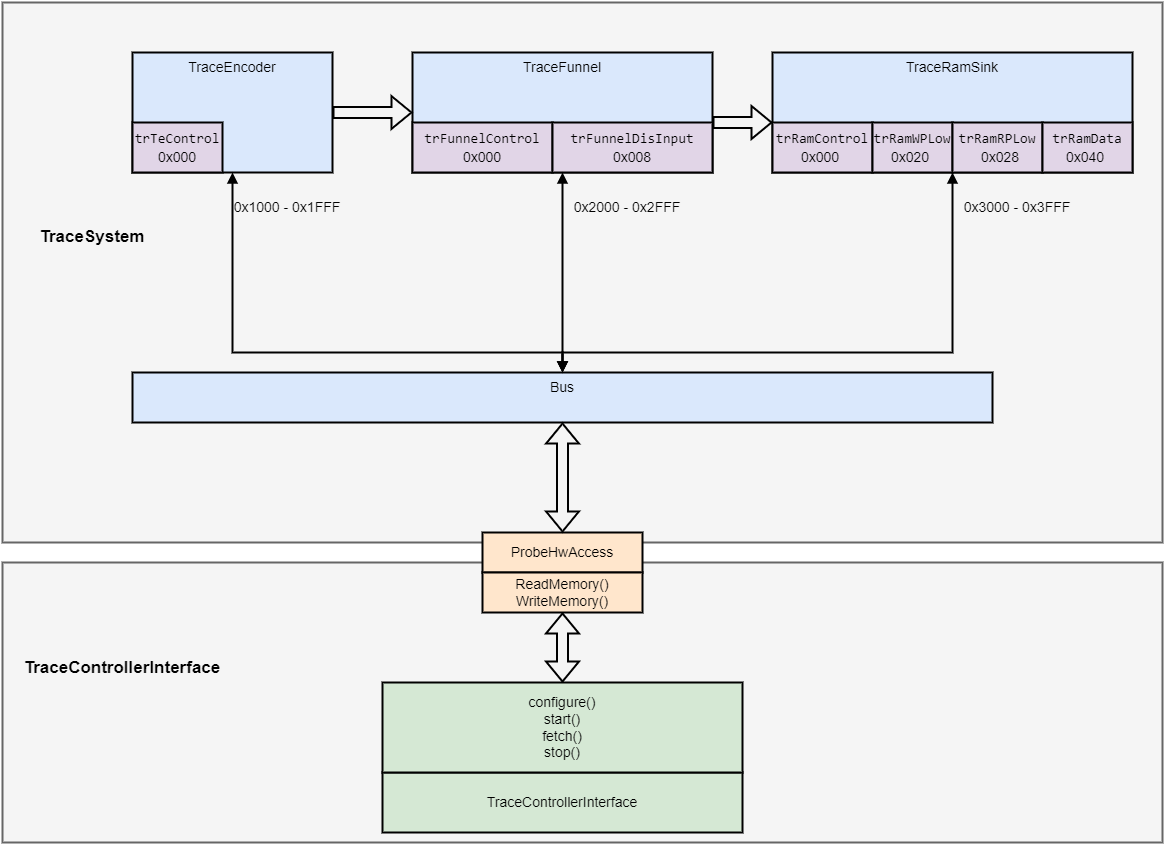

The diagram above was exported from draw.io. Its source (the exported page's mxGraphModel, read from the mxfile embedded in the PNG):
<mxGraphModel dx="1408" dy="851" grid="1" gridSize="10" guides="1" tooltips="1" connect="1" arrows="1" fold="1" page="1" pageScale="1" pageWidth="850" pageHeight="1100" math="0" shadow="0">
  <root>
    <mxCell id="0" />
    <mxCell id="1" parent="0" />
    <mxCell id="2" value="" style="rounded=0;whiteSpace=wrap;html=1;align=center;verticalAlign=top;fillColor=#f5f5f5;strokeColor=#666666;fontColor=#333333;strokeWidth=2;fontSize=14;" vertex="1" parent="1">
      <mxGeometry x="30" y="590" width="1160" height="280" as="geometry" />
    </mxCell>
    <mxCell id="3" value="" style="rounded=0;whiteSpace=wrap;html=1;align=center;verticalAlign=top;fillColor=#f5f5f5;strokeColor=#666666;fontColor=#333333;strokeWidth=2;fontSize=14;" vertex="1" parent="1">
      <mxGeometry x="30" y="30" width="1160" height="540" as="geometry" />
    </mxCell>
    <mxCell id="4" value="TraceEncoder" style="rounded=0;whiteSpace=wrap;html=1;verticalAlign=top;fillColor=#dae8fc;strokeColor=#000000;strokeWidth=2;fontSize=14;" vertex="1" parent="1">
      <mxGeometry x="160" y="80" width="200" height="120" as="geometry" />
    </mxCell>
    <mxCell id="5" value="&lt;div style=&quot;font-family: Consolas, &amp;quot;Courier New&amp;quot;, monospace; font-size: 14px; line-height: 19px;&quot;&gt;trTeControl&lt;/div&gt;" style="rounded=0;whiteSpace=wrap;html=1;verticalAlign=top;fillColor=#e1d5e7;strokeColor=#000000;strokeWidth=2;fontSize=14;" vertex="1" parent="1">
      <mxGeometry x="160" y="150" width="90" height="50" as="geometry" />
    </mxCell>
    <mxCell id="6" value="TraceFunnel" style="rounded=0;whiteSpace=wrap;html=1;verticalAlign=top;fillColor=#dae8fc;strokeColor=#000000;strokeWidth=2;fontSize=14;" vertex="1" parent="1">
      <mxGeometry x="440" y="80" width="300" height="120" as="geometry" />
    </mxCell>
    <mxCell id="7" value="&lt;div style=&quot;font-family: Consolas, &amp;quot;Courier New&amp;quot;, monospace; font-size: 14px; line-height: 19px;&quot;&gt;&lt;div style=&quot;line-height: 19px; font-size: 14px;&quot;&gt;trFunnelControl&lt;/div&gt;&lt;/div&gt;" style="rounded=0;whiteSpace=wrap;html=1;verticalAlign=top;fillColor=#e1d5e7;strokeColor=#000000;strokeWidth=2;fontSize=14;" vertex="1" parent="1">
      <mxGeometry x="440" y="150" width="140" height="50" as="geometry" />
    </mxCell>
    <mxCell id="8" value="&lt;div style=&quot;font-family: Consolas, &amp;quot;Courier New&amp;quot;, monospace; font-size: 14px; line-height: 19px;&quot;&gt;&lt;div style=&quot;line-height: 19px; font-size: 14px;&quot;&gt;&lt;span style=&quot;text-align: left; font-size: 14px;&quot;&gt;trFunnelDisInput&lt;/span&gt;&lt;br style=&quot;font-size: 14px;&quot;&gt;&lt;/div&gt;&lt;/div&gt;" style="rounded=0;whiteSpace=wrap;html=1;verticalAlign=top;fillColor=#e1d5e7;strokeColor=#000000;strokeWidth=2;fontSize=14;" vertex="1" parent="1">
      <mxGeometry x="580" y="150" width="160" height="50" as="geometry" />
    </mxCell>
    <mxCell id="9" value="TraceRamSink" style="rounded=0;whiteSpace=wrap;html=1;verticalAlign=top;fillColor=#dae8fc;strokeColor=#000000;strokeWidth=2;fontSize=14;" vertex="1" parent="1">
      <mxGeometry x="800" y="80" width="360" height="120" as="geometry" />
    </mxCell>
    <mxCell id="10" value="&lt;div style=&quot;font-family: Consolas, &amp;quot;Courier New&amp;quot;, monospace; font-size: 14px; line-height: 19px;&quot;&gt;&lt;div style=&quot;line-height: 19px; font-size: 14px;&quot;&gt;&lt;div style=&quot;line-height: 19px; font-size: 14px;&quot;&gt;trRamControl&lt;/div&gt;&lt;/div&gt;&lt;/div&gt;" style="rounded=0;whiteSpace=wrap;html=1;verticalAlign=top;fillColor=#e1d5e7;strokeColor=#000000;strokeWidth=2;fontSize=14;" vertex="1" parent="1">
      <mxGeometry x="800" y="150" width="100" height="50" as="geometry" />
    </mxCell>
    <mxCell id="11" value="&lt;div style=&quot;font-family: Consolas, &amp;quot;Courier New&amp;quot;, monospace; font-size: 14px; line-height: 19px;&quot;&gt;&lt;div style=&quot;line-height: 19px; font-size: 14px;&quot;&gt;&lt;div style=&quot;line-height: 19px; font-size: 14px;&quot;&gt;trRamWPLow&lt;/div&gt;&lt;/div&gt;&lt;/div&gt;" style="rounded=0;whiteSpace=wrap;html=1;verticalAlign=top;fillColor=#e1d5e7;strokeColor=#000000;strokeWidth=2;fontSize=14;" vertex="1" parent="1">
      <mxGeometry x="900" y="150" width="80" height="50" as="geometry" />
    </mxCell>
    <mxCell id="12" value="&lt;div style=&quot;font-family: Consolas, &amp;quot;Courier New&amp;quot;, monospace; font-size: 14px; line-height: 19px;&quot;&gt;&lt;div style=&quot;line-height: 19px; font-size: 14px;&quot;&gt;&lt;div style=&quot;line-height: 19px; font-size: 14px;&quot;&gt;&lt;div style=&quot;line-height: 19px; font-size: 14px;&quot;&gt;trRamRPLow&lt;/div&gt;&lt;/div&gt;&lt;/div&gt;&lt;/div&gt;" style="rounded=0;whiteSpace=wrap;html=1;verticalAlign=top;fillColor=#e1d5e7;strokeColor=#000000;strokeWidth=2;fontSize=14;" vertex="1" parent="1">
      <mxGeometry x="980" y="150" width="90" height="50" as="geometry" />
    </mxCell>
    <mxCell id="13" value="&lt;div style=&quot;font-family: Consolas, &amp;quot;Courier New&amp;quot;, monospace; font-size: 14px; line-height: 19px;&quot;&gt;&lt;div style=&quot;line-height: 19px; font-size: 14px;&quot;&gt;&lt;div style=&quot;line-height: 19px; font-size: 14px;&quot;&gt;&lt;div style=&quot;line-height: 19px; font-size: 14px;&quot;&gt;&lt;div style=&quot;line-height: 19px; font-size: 14px;&quot;&gt;trRamData&lt;/div&gt;&lt;/div&gt;&lt;/div&gt;&lt;/div&gt;&lt;/div&gt;" style="rounded=0;whiteSpace=wrap;html=1;verticalAlign=top;fillColor=#e1d5e7;strokeColor=#000000;strokeWidth=2;fontSize=14;" vertex="1" parent="1">
      <mxGeometry x="1070" y="150" width="90" height="50" as="geometry" />
    </mxCell>
    <mxCell id="14" value="Bus" style="rounded=0;whiteSpace=wrap;html=1;verticalAlign=top;fillColor=#dae8fc;strokeColor=#000000;strokeWidth=2;fontSize=14;" vertex="1" parent="1">
      <mxGeometry x="160" y="400" width="860" height="50" as="geometry" />
    </mxCell>
    <mxCell id="15" value="0x1000 - 0x1FFF" style="text;html=1;strokeColor=none;fillColor=none;align=center;verticalAlign=top;whiteSpace=wrap;rounded=0;strokeWidth=2;fontSize=14;" vertex="1" parent="1">
      <mxGeometry x="260" y="220" width="110" height="30" as="geometry" />
    </mxCell>
    <mxCell id="16" value="0x2000 - 0x2FFF" style="text;html=1;strokeColor=none;fillColor=none;align=center;verticalAlign=top;whiteSpace=wrap;rounded=0;strokeWidth=2;fontSize=14;" vertex="1" parent="1">
      <mxGeometry x="600" y="220" width="110" height="30" as="geometry" />
    </mxCell>
    <mxCell id="17" value="0x3000 - 0x3FFF" style="text;html=1;strokeColor=none;fillColor=none;align=center;verticalAlign=top;whiteSpace=wrap;rounded=0;strokeWidth=2;fontSize=14;" vertex="1" parent="1">
      <mxGeometry x="990" y="220" width="110" height="30" as="geometry" />
    </mxCell>
    <mxCell id="18" value="0x000" style="text;html=1;strokeColor=none;fillColor=none;align=center;verticalAlign=top;whiteSpace=wrap;rounded=0;strokeWidth=2;fontSize=14;" vertex="1" parent="1">
      <mxGeometry x="175" y="170" width="60" height="30" as="geometry" />
    </mxCell>
    <mxCell id="19" value="0x000" style="text;html=1;strokeColor=none;fillColor=none;align=center;verticalAlign=top;whiteSpace=wrap;rounded=0;strokeWidth=2;fontSize=14;" vertex="1" parent="1">
      <mxGeometry x="480" y="170" width="60" height="30" as="geometry" />
    </mxCell>
    <mxCell id="20" value="0x008" style="text;html=1;strokeColor=none;fillColor=none;align=center;verticalAlign=top;whiteSpace=wrap;rounded=0;strokeWidth=2;fontSize=14;" vertex="1" parent="1">
      <mxGeometry x="630" y="170" width="60" height="30" as="geometry" />
    </mxCell>
    <mxCell id="21" value="0x000" style="text;html=1;strokeColor=none;fillColor=none;align=center;verticalAlign=top;whiteSpace=wrap;rounded=0;strokeWidth=2;fontSize=14;" vertex="1" parent="1">
      <mxGeometry x="817.5" y="170" width="60" height="30" as="geometry" />
    </mxCell>
    <mxCell id="22" value="0x020" style="text;html=1;strokeColor=none;fillColor=none;align=center;verticalAlign=top;whiteSpace=wrap;rounded=0;strokeWidth=2;fontSize=14;" vertex="1" parent="1">
      <mxGeometry x="907.5" y="170" width="60" height="30" as="geometry" />
    </mxCell>
    <mxCell id="23" value="0x028" style="text;html=1;strokeColor=none;fillColor=none;align=center;verticalAlign=top;whiteSpace=wrap;rounded=0;strokeWidth=2;fontSize=14;" vertex="1" parent="1">
      <mxGeometry x="997.5" y="170" width="60" height="30" as="geometry" />
    </mxCell>
    <mxCell id="24" value="0x040" style="text;html=1;strokeColor=none;fillColor=none;align=center;verticalAlign=top;whiteSpace=wrap;rounded=0;strokeWidth=2;fontSize=14;" vertex="1" parent="1">
      <mxGeometry x="1082.5" y="170" width="60" height="30" as="geometry" />
    </mxCell>
    <mxCell id="25" value="" style="edgeStyle=elbowEdgeStyle;rounded=0;orthogonalLoop=1;jettySize=auto;html=1;elbow=vertical;exitX=0.5;exitY=0;exitDx=0;exitDy=0;endArrow=block;verticalAlign=top;endFill=1;entryX=0.5;entryY=1;entryDx=0;entryDy=0;startArrow=block;startFill=1;strokeWidth=2;fontSize=14;" edge="1" source="14" target="4" parent="1">
      <mxGeometry relative="1" as="geometry">
        <mxPoint x="660" y="410" as="sourcePoint" />
        <mxPoint x="248.5999999999999" y="239.5999999999999" as="targetPoint" />
        <Array as="points">
          <mxPoint x="630" y="380" />
          <mxPoint x="650" y="370" />
          <mxPoint x="520" y="340" />
        </Array>
      </mxGeometry>
    </mxCell>
    <mxCell id="26" value="" style="edgeStyle=elbowEdgeStyle;rounded=0;orthogonalLoop=1;jettySize=auto;elbow=vertical;html=1;endArrow=block;verticalAlign=top;endFill=1;startArrow=block;startFill=1;strokeWidth=2;fontSize=14;" edge="1" source="14" target="6" parent="1">
      <mxGeometry relative="1" as="geometry">
        <mxPoint x="660" y="410" as="sourcePoint" />
        <mxPoint x="590" y="240" as="targetPoint" />
      </mxGeometry>
    </mxCell>
    <mxCell id="27" value="" style="edgeStyle=elbowEdgeStyle;rounded=0;orthogonalLoop=1;jettySize=auto;elbow=vertical;html=1;exitX=0.5;exitY=0;exitDx=0;exitDy=0;endArrow=block;verticalAlign=top;endFill=1;startArrow=block;startFill=1;strokeWidth=2;fontSize=14;" edge="1" source="14" target="9" parent="1">
      <mxGeometry relative="1" as="geometry">
        <mxPoint x="660" y="410" as="sourcePoint" />
        <mxPoint x="980" y="240" as="targetPoint" />
        <Array as="points">
          <mxPoint x="690" y="380" />
          <mxPoint x="730" y="370" />
        </Array>
      </mxGeometry>
    </mxCell>
    <mxCell id="28" value="" style="shape=flexArrow;endArrow=classic;startArrow=none;html=1;rounded=0;elbow=vertical;strokeWidth=2;fontSize=14;startFill=0;" edge="1" source="4" target="6" parent="1">
      <mxGeometry width="100" height="100" relative="1" as="geometry">
        <mxPoint x="350" y="260" as="sourcePoint" />
        <mxPoint x="450" y="160" as="targetPoint" />
      </mxGeometry>
    </mxCell>
    <mxCell id="29" value="" style="shape=flexArrow;endArrow=classic;startArrow=none;html=1;rounded=0;elbow=vertical;exitX=1;exitY=0;exitDx=0;exitDy=0;entryX=0;entryY=0;entryDx=0;entryDy=0;strokeWidth=2;fontSize=14;startFill=0;" edge="1" source="8" target="10" parent="1">
      <mxGeometry width="100" height="100" relative="1" as="geometry">
        <mxPoint x="730" y="280" as="sourcePoint" />
        <mxPoint x="810" y="280" as="targetPoint" />
      </mxGeometry>
    </mxCell>
    <mxCell id="30" value="TraceControllerInterface" style="rounded=0;whiteSpace=wrap;html=1;fillColor=#d5e8d4;strokeColor=#000000;strokeWidth=2;fontSize=14;" vertex="1" parent="1">
      <mxGeometry x="410" y="800" width="360" height="60" as="geometry" />
    </mxCell>
    <mxCell id="31" value="" style="shape=flexArrow;endArrow=classic;startArrow=classic;html=1;rounded=0;elbow=vertical;entryX=0.5;entryY=0;entryDx=0;entryDy=0;strokeWidth=2;fontSize=14;exitX=0.5;exitY=1;exitDx=0;exitDy=0;" edge="1" source="35" target="32" parent="1">
      <mxGeometry width="100" height="100" relative="1" as="geometry">
        <mxPoint x="600" y="650" as="sourcePoint" />
        <mxPoint x="475" y="670" as="targetPoint" />
      </mxGeometry>
    </mxCell>
    <mxCell id="32" value="configure()&lt;br style=&quot;font-size: 14px;&quot;&gt;start()&lt;br style=&quot;font-size: 14px;&quot;&gt;fetch()&lt;br style=&quot;font-size: 14px;&quot;&gt;stop()" style="rounded=0;whiteSpace=wrap;html=1;fillColor=#d5e8d4;strokeColor=#000000;strokeWidth=2;fontSize=14;" vertex="1" parent="1">
      <mxGeometry x="410" y="710" width="360" height="90" as="geometry" />
    </mxCell>
    <mxCell id="33" value="ProbeHwAccess" style="rounded=0;whiteSpace=wrap;html=1;fillColor=#ffe6cc;strokeColor=#000000;strokeWidth=2;fontSize=14;" vertex="1" parent="1">
      <mxGeometry x="510" y="560" width="160" height="40" as="geometry" />
    </mxCell>
    <mxCell id="34" value="" style="shape=flexArrow;endArrow=classic;startArrow=classic;html=1;rounded=0;elbow=vertical;entryX=0.5;entryY=0;entryDx=0;entryDy=0;strokeWidth=2;fontSize=14;exitX=0.5;exitY=1;exitDx=0;exitDy=0;" edge="1" source="14" target="33" parent="1">
      <mxGeometry width="100" height="100" relative="1" as="geometry">
        <mxPoint x="590" y="480" as="sourcePoint" />
        <mxPoint x="756.96" y="670.5" as="targetPoint" />
      </mxGeometry>
    </mxCell>
    <mxCell id="35" value="ReadMemory()&lt;br style=&quot;font-size: 14px;&quot;&gt;WriteMemory()" style="rounded=0;whiteSpace=wrap;html=1;fillColor=#ffe6cc;strokeColor=#000000;strokeWidth=2;fontSize=14;" vertex="1" parent="1">
      <mxGeometry x="510" y="600" width="160" height="40" as="geometry" />
    </mxCell>
    <mxCell id="36" value="TraceSystem" style="text;html=1;strokeColor=none;fillColor=none;align=center;verticalAlign=middle;whiteSpace=wrap;rounded=0;fontSize=17;fontStyle=1" vertex="1" parent="1">
      <mxGeometry x="50" y="242.5" width="140" height="45" as="geometry" />
    </mxCell>
    <mxCell id="37" value="TraceControllerInterface" style="text;html=1;strokeColor=none;fillColor=none;align=center;verticalAlign=middle;whiteSpace=wrap;rounded=0;fontSize=17;fontStyle=1" vertex="1" parent="1">
      <mxGeometry x="50" y="672.5" width="200" height="47.5" as="geometry" />
    </mxCell>
  </root>
</mxGraphModel>